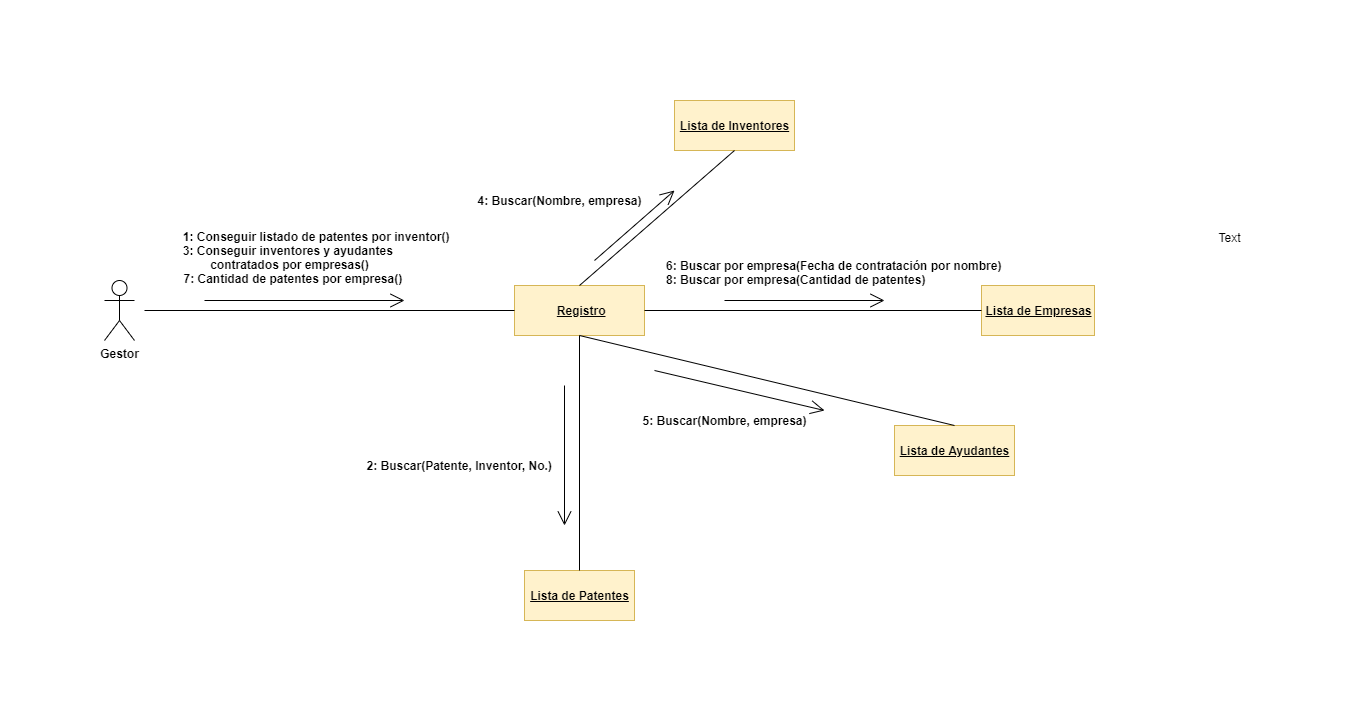

The diagram above was exported from draw.io. Its source (the exported page's mxGraphModel, read from the mxfile embedded in the PNG):
<mxGraphModel dx="2417" dy="706" grid="0" gridSize="10" guides="1" tooltips="1" connect="1" arrows="1" fold="1" page="0" pageScale="1" pageWidth="827" pageHeight="1169" background="#ffffff" math="0" shadow="0">
  <root>
    <mxCell id="0" />
    <mxCell id="1" parent="0" />
    <mxCell id="CfXWy6n6ikvOippAnSpg-2" value="Text" style="text;html=1;align=center;verticalAlign=middle;resizable=0;points=[];autosize=1;" parent="1" vertex="1">
      <mxGeometry x="115" y="417" width="40" height="20" as="geometry" />
    </mxCell>
    <mxCell id="CfXWy6n6ikvOippAnSpg-4" value="&amp;nbsp;&lt;u&gt;&lt;span&gt;Registro&lt;br&gt;&lt;/span&gt;&lt;/u&gt;" style="html=1;fontStyle=1;fillColor=#fff2cc;strokeColor=#d6b656;" parent="1" vertex="1">
      <mxGeometry x="-580" y="475" width="130" height="50" as="geometry" />
    </mxCell>
    <mxCell id="CfXWy6n6ikvOippAnSpg-5" value="&lt;b&gt;&lt;u&gt;Lista de Inventores&lt;/u&gt;&lt;/b&gt;" style="html=1;fillColor=#fff2cc;strokeColor=#d6b656;" parent="1" vertex="1">
      <mxGeometry x="-420" y="290" width="120" height="50" as="geometry" />
    </mxCell>
    <mxCell id="CfXWy6n6ikvOippAnSpg-6" value="&lt;u&gt;&lt;b&gt;Lista de Ayudantes&lt;/b&gt;&lt;/u&gt;" style="html=1;fillColor=#fff2cc;strokeColor=#d6b656;" parent="1" vertex="1">
      <mxGeometry x="-200" y="615" width="120" height="50" as="geometry" />
    </mxCell>
    <mxCell id="CfXWy6n6ikvOippAnSpg-9" value="&lt;u&gt;&lt;b&gt;Lista de Empresas&lt;/b&gt;&lt;/u&gt;" style="html=1;fillColor=#fff2cc;strokeColor=#d6b656;" parent="1" vertex="1">
      <mxGeometry x="-113" y="475" width="113" height="50" as="geometry" />
    </mxCell>
    <mxCell id="CfXWy6n6ikvOippAnSpg-11" value="Gestor" style="shape=umlActor;verticalLabelPosition=bottom;labelBackgroundColor=#ffffff;verticalAlign=top;html=1;fontStyle=1" parent="1" vertex="1">
      <mxGeometry x="-990" y="470" width="30" height="60" as="geometry" />
    </mxCell>
    <mxCell id="CfXWy6n6ikvOippAnSpg-13" value="" style="endArrow=none;html=1;edgeStyle=orthogonalEdgeStyle;entryX=0;entryY=0.5;entryDx=0;entryDy=0;" parent="1" target="CfXWy6n6ikvOippAnSpg-4" edge="1">
      <mxGeometry relative="1" as="geometry">
        <mxPoint x="-950" y="500" as="sourcePoint" />
        <mxPoint x="-667" y="499.58" as="targetPoint" />
      </mxGeometry>
    </mxCell>
    <mxCell id="CfXWy6n6ikvOippAnSpg-14" value="" style="resizable=0;html=1;align=left;verticalAlign=bottom;labelBackgroundColor=#ffffff;fontSize=10;" parent="CfXWy6n6ikvOippAnSpg-13" connectable="0" vertex="1">
      <mxGeometry x="-1" relative="1" as="geometry" />
    </mxCell>
    <mxCell id="CfXWy6n6ikvOippAnSpg-15" value="" style="resizable=0;html=1;align=right;verticalAlign=bottom;labelBackgroundColor=#ffffff;fontSize=10;" parent="CfXWy6n6ikvOippAnSpg-13" connectable="0" vertex="1">
      <mxGeometry x="1" relative="1" as="geometry" />
    </mxCell>
    <mxCell id="CfXWy6n6ikvOippAnSpg-18" value="" style="endArrow=open;endFill=1;endSize=12;html=1;" parent="1" edge="1">
      <mxGeometry width="160" relative="1" as="geometry">
        <mxPoint x="-890" y="490" as="sourcePoint" />
        <mxPoint x="-690" y="490" as="targetPoint" />
      </mxGeometry>
    </mxCell>
    <mxCell id="CfXWy6n6ikvOippAnSpg-22" value="" style="endArrow=none;html=1;entryX=0.5;entryY=1;entryDx=0;entryDy=0;exitX=0.5;exitY=0;exitDx=0;exitDy=0;" parent="1" source="CfXWy6n6ikvOippAnSpg-4" target="CfXWy6n6ikvOippAnSpg-5" edge="1">
      <mxGeometry relative="1" as="geometry">
        <mxPoint x="-520" y="384.9999999999999" as="sourcePoint" />
        <mxPoint x="-320.0000000000002" y="384.9999999999999" as="targetPoint" />
      </mxGeometry>
    </mxCell>
    <mxCell id="CfXWy6n6ikvOippAnSpg-23" value="" style="resizable=0;html=1;align=left;verticalAlign=bottom;labelBackgroundColor=#ffffff;fontSize=10;" parent="CfXWy6n6ikvOippAnSpg-22" connectable="0" vertex="1">
      <mxGeometry x="-1" relative="1" as="geometry" />
    </mxCell>
    <mxCell id="CfXWy6n6ikvOippAnSpg-24" value="" style="resizable=0;html=1;align=right;verticalAlign=bottom;labelBackgroundColor=#ffffff;fontSize=10;" parent="CfXWy6n6ikvOippAnSpg-22" connectable="0" vertex="1">
      <mxGeometry x="1" relative="1" as="geometry" />
    </mxCell>
    <mxCell id="CfXWy6n6ikvOippAnSpg-25" value="" style="endArrow=open;endFill=1;endSize=12;html=1;" parent="1" edge="1">
      <mxGeometry width="160" relative="1" as="geometry">
        <mxPoint x="-500" y="450" as="sourcePoint" />
        <mxPoint x="-420" y="380" as="targetPoint" />
      </mxGeometry>
    </mxCell>
    <mxCell id="CfXWy6n6ikvOippAnSpg-26" value="" style="endArrow=none;html=1;edgeStyle=orthogonalEdgeStyle;exitX=1;exitY=0.5;exitDx=0;exitDy=0;entryX=0;entryY=0.5;entryDx=0;entryDy=0;" parent="1" source="CfXWy6n6ikvOippAnSpg-4" target="CfXWy6n6ikvOippAnSpg-9" edge="1">
      <mxGeometry relative="1" as="geometry">
        <mxPoint x="-470" y="499.57999999999987" as="sourcePoint" />
        <mxPoint x="-220" y="500" as="targetPoint" />
      </mxGeometry>
    </mxCell>
    <mxCell id="CfXWy6n6ikvOippAnSpg-27" value="" style="resizable=0;html=1;align=left;verticalAlign=bottom;labelBackgroundColor=#ffffff;fontSize=10;" parent="CfXWy6n6ikvOippAnSpg-26" connectable="0" vertex="1">
      <mxGeometry x="-1" relative="1" as="geometry" />
    </mxCell>
    <mxCell id="CfXWy6n6ikvOippAnSpg-28" value="" style="resizable=0;html=1;align=right;verticalAlign=bottom;labelBackgroundColor=#ffffff;fontSize=10;" parent="CfXWy6n6ikvOippAnSpg-26" connectable="0" vertex="1">
      <mxGeometry x="1" relative="1" as="geometry" />
    </mxCell>
    <mxCell id="CfXWy6n6ikvOippAnSpg-29" value="" style="endArrow=open;endFill=1;endSize=12;html=1;" parent="1" edge="1">
      <mxGeometry width="160" relative="1" as="geometry">
        <mxPoint x="-370" y="490" as="sourcePoint" />
        <mxPoint x="-210" y="490" as="targetPoint" />
      </mxGeometry>
    </mxCell>
    <mxCell id="CfXWy6n6ikvOippAnSpg-31" value="" style="endArrow=none;html=1;entryX=0.5;entryY=0;entryDx=0;entryDy=0;exitX=0.5;exitY=1;exitDx=0;exitDy=0;" parent="1" source="CfXWy6n6ikvOippAnSpg-4" target="CfXWy6n6ikvOippAnSpg-6" edge="1">
      <mxGeometry relative="1" as="geometry">
        <mxPoint x="-590" y="559.9999999999999" as="sourcePoint" />
        <mxPoint x="-390.0000000000002" y="559.9999999999999" as="targetPoint" />
      </mxGeometry>
    </mxCell>
    <mxCell id="CfXWy6n6ikvOippAnSpg-32" value="" style="resizable=0;html=1;align=left;verticalAlign=bottom;labelBackgroundColor=#ffffff;fontSize=10;" parent="CfXWy6n6ikvOippAnSpg-31" connectable="0" vertex="1">
      <mxGeometry x="-1" relative="1" as="geometry" />
    </mxCell>
    <mxCell id="CfXWy6n6ikvOippAnSpg-33" value="" style="resizable=0;html=1;align=right;verticalAlign=bottom;labelBackgroundColor=#ffffff;fontSize=10;" parent="CfXWy6n6ikvOippAnSpg-31" connectable="0" vertex="1">
      <mxGeometry x="1" relative="1" as="geometry" />
    </mxCell>
    <mxCell id="CfXWy6n6ikvOippAnSpg-34" value="" style="endArrow=open;endFill=1;endSize=12;html=1;" parent="1" edge="1">
      <mxGeometry width="160" relative="1" as="geometry">
        <mxPoint x="-440" y="560" as="sourcePoint" />
        <mxPoint x="-270" y="600" as="targetPoint" />
      </mxGeometry>
    </mxCell>
    <mxCell id="CfXWy6n6ikvOippAnSpg-35" value="&amp;nbsp; &amp;nbsp; &amp;nbsp; &amp;nbsp; &amp;nbsp; &amp;nbsp; &amp;nbsp; &amp;nbsp; 1: Conseguir listado de patentes por inventor()&lt;br&gt;3: Conseguir inventores y ayudantes&amp;nbsp;&lt;br&gt;contratados por empresas()&lt;br&gt;&amp;nbsp; 7: Cantidad de patentes por empresa()" style="text;html=1;align=center;verticalAlign=middle;resizable=0;points=[];autosize=1;fontStyle=1" parent="1" vertex="1">
      <mxGeometry x="-975" y="417" width="340" height="60" as="geometry" />
    </mxCell>
    <mxCell id="CfXWy6n6ikvOippAnSpg-36" value="Lista de Patentes" style="html=1;fontStyle=5;fillColor=#fff2cc;strokeColor=#d6b656;" parent="1" vertex="1">
      <mxGeometry x="-570" y="760" width="110" height="50" as="geometry" />
    </mxCell>
    <mxCell id="CfXWy6n6ikvOippAnSpg-37" value="" style="endArrow=none;html=1;edgeStyle=orthogonalEdgeStyle;entryX=0.5;entryY=1;entryDx=0;entryDy=0;exitX=0.5;exitY=0;exitDx=0;exitDy=0;" parent="1" source="CfXWy6n6ikvOippAnSpg-36" target="CfXWy6n6ikvOippAnSpg-4" edge="1">
      <mxGeometry relative="1" as="geometry">
        <mxPoint x="-830" y="510" as="sourcePoint" />
        <mxPoint x="-570" y="510" as="targetPoint" />
      </mxGeometry>
    </mxCell>
    <mxCell id="CfXWy6n6ikvOippAnSpg-38" value="" style="resizable=0;html=1;align=left;verticalAlign=bottom;labelBackgroundColor=#ffffff;fontSize=10;" parent="CfXWy6n6ikvOippAnSpg-37" connectable="0" vertex="1">
      <mxGeometry x="-1" relative="1" as="geometry" />
    </mxCell>
    <mxCell id="CfXWy6n6ikvOippAnSpg-39" value="" style="resizable=0;html=1;align=right;verticalAlign=bottom;labelBackgroundColor=#ffffff;fontSize=10;" parent="CfXWy6n6ikvOippAnSpg-37" connectable="0" vertex="1">
      <mxGeometry x="1" relative="1" as="geometry" />
    </mxCell>
    <mxCell id="CfXWy6n6ikvOippAnSpg-40" value="" style="endArrow=open;endFill=1;endSize=12;html=1;" parent="1" edge="1">
      <mxGeometry width="160" relative="1" as="geometry">
        <mxPoint x="-530" y="575" as="sourcePoint" />
        <mxPoint x="-530" y="715" as="targetPoint" />
        <Array as="points" />
      </mxGeometry>
    </mxCell>
    <mxCell id="CfXWy6n6ikvOippAnSpg-41" value="2: Buscar(Patente, Inventor, No.)&amp;nbsp;&amp;nbsp;" style="text;html=1;align=center;verticalAlign=middle;resizable=0;points=[];autosize=1;fontStyle=1" parent="1" vertex="1">
      <mxGeometry x="-737" y="645" width="210" height="20" as="geometry" />
    </mxCell>
    <mxCell id="CfXWy6n6ikvOippAnSpg-42" value="4: Buscar(Nombre, empresa)" style="text;html=1;align=center;verticalAlign=middle;resizable=0;points=[];autosize=1;fontStyle=1" parent="1" vertex="1">
      <mxGeometry x="-625" y="380" width="180" height="20" as="geometry" />
    </mxCell>
    <mxCell id="CfXWy6n6ikvOippAnSpg-43" value="6: Buscar por empresa(Fecha de contratación por nombre)&lt;br&gt;8: Buscar por empresa(Cantidad de patentes)" style="text;html=1;align=left;verticalAlign=middle;resizable=0;points=[];autosize=1;fontStyle=1" parent="1" vertex="1">
      <mxGeometry x="-430" y="447" width="350" height="30" as="geometry" />
    </mxCell>
    <mxCell id="CfXWy6n6ikvOippAnSpg-44" value="5: Buscar(Nombre, empresa)" style="text;html=1;align=center;verticalAlign=middle;resizable=0;points=[];autosize=1;fontStyle=1" parent="1" vertex="1">
      <mxGeometry x="-460" y="600" width="180" height="20" as="geometry" />
    </mxCell>
  </root>
</mxGraphModel>